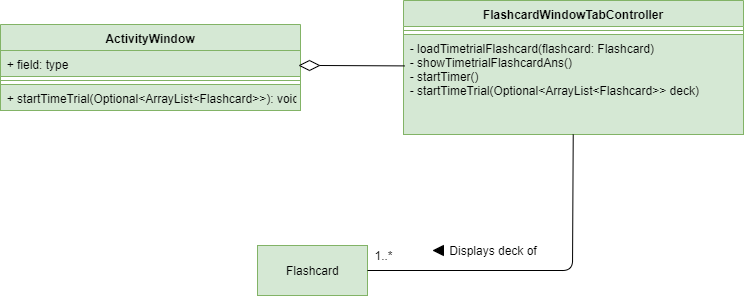

The diagram above was exported from draw.io. Its source (the exported page's mxGraphModel, read from the mxfile embedded in the PNG):
<mxGraphModel dx="636" dy="362" grid="1" gridSize="10" guides="1" tooltips="1" connect="1" arrows="1" fold="1" page="1" pageScale="1" pageWidth="850" pageHeight="1100" math="0" shadow="0">
  <root>
    <mxCell id="0" />
    <mxCell id="1" parent="0" />
    <mxCell id="aypSakk6bctL9NxhGwMq-1" value="FlashcardWindowTabController" style="swimlane;fontStyle=1;align=center;verticalAlign=top;childLayout=stackLayout;horizontal=1;startSize=26;horizontalStack=0;resizeParent=1;resizeParentMax=0;resizeLast=0;collapsible=1;marginBottom=0;fillColor=#d5e8d4;strokeColor=#82b366;" parent="1" vertex="1">
      <mxGeometry x="453" y="80" width="340" height="134" as="geometry" />
    </mxCell>
    <mxCell id="aypSakk6bctL9NxhGwMq-3" value="" style="line;strokeWidth=1;fillColor=#d5e8d4;align=left;verticalAlign=middle;spacingTop=-1;spacingLeft=3;spacingRight=3;rotatable=0;labelPosition=right;points=[];portConstraint=eastwest;strokeColor=#82b366;" parent="aypSakk6bctL9NxhGwMq-1" vertex="1">
      <mxGeometry y="26" width="340" height="8" as="geometry" />
    </mxCell>
    <mxCell id="aypSakk6bctL9NxhGwMq-4" value="- loadTimetrialFlashcard(flashcard: Flashcard)&#10;- showTimetrialFlashcardAns()&#10;- startTimer()&#10;- startTimeTrial(Optional&lt;ArrayList&lt;Flashcard&gt;&gt; deck)" style="text;strokeColor=#82b366;fillColor=#d5e8d4;align=left;verticalAlign=top;spacingLeft=4;spacingRight=4;overflow=hidden;rotatable=0;points=[[0,0.5],[1,0.5]];portConstraint=eastwest;" parent="aypSakk6bctL9NxhGwMq-1" vertex="1">
      <mxGeometry y="34" width="340" height="100" as="geometry" />
    </mxCell>
    <mxCell id="aypSakk6bctL9NxhGwMq-13" value="ActivityWindow" style="swimlane;fontStyle=1;align=center;verticalAlign=top;childLayout=stackLayout;horizontal=1;startSize=26;horizontalStack=0;resizeParent=1;resizeParentMax=0;resizeLast=0;collapsible=1;marginBottom=0;fillColor=#d5e8d4;strokeColor=#82b366;" parent="1" vertex="1">
      <mxGeometry x="50" y="104" width="300" height="86" as="geometry" />
    </mxCell>
    <mxCell id="aypSakk6bctL9NxhGwMq-14" value="+ field: type" style="text;strokeColor=#82b366;fillColor=#d5e8d4;align=left;verticalAlign=top;spacingLeft=4;spacingRight=4;overflow=hidden;rotatable=0;points=[[0,0.5],[1,0.5]];portConstraint=eastwest;" parent="aypSakk6bctL9NxhGwMq-13" vertex="1">
      <mxGeometry y="26" width="300" height="26" as="geometry" />
    </mxCell>
    <mxCell id="aypSakk6bctL9NxhGwMq-15" value="" style="line;strokeWidth=1;fillColor=#d5e8d4;align=left;verticalAlign=middle;spacingTop=-1;spacingLeft=3;spacingRight=3;rotatable=0;labelPosition=right;points=[];portConstraint=eastwest;strokeColor=#82b366;" parent="aypSakk6bctL9NxhGwMq-13" vertex="1">
      <mxGeometry y="52" width="300" height="8" as="geometry" />
    </mxCell>
    <mxCell id="aypSakk6bctL9NxhGwMq-16" value="+ startTimeTrial(Optional&lt;ArrayList&lt;Flashcard&gt;&gt;): void" style="text;strokeColor=#82b366;fillColor=#d5e8d4;align=left;verticalAlign=top;spacingLeft=4;spacingRight=4;overflow=hidden;rotatable=0;points=[[0,0.5],[1,0.5]];portConstraint=eastwest;" parent="aypSakk6bctL9NxhGwMq-13" vertex="1">
      <mxGeometry y="60" width="300" height="26" as="geometry" />
    </mxCell>
    <mxCell id="aypSakk6bctL9NxhGwMq-21" value="Flashcard" style="html=1;fillColor=#d5e8d4;strokeColor=#82b366;" parent="1" vertex="1">
      <mxGeometry x="307" y="325" width="110" height="50" as="geometry" />
    </mxCell>
    <mxCell id="aypSakk6bctL9NxhGwMq-30" value="" style="rhombus;whiteSpace=wrap;html=1;" parent="1" vertex="1">
      <mxGeometry x="349" y="140" width="20" height="10" as="geometry" />
    </mxCell>
    <mxCell id="aypSakk6bctL9NxhGwMq-33" value="" style="endArrow=none;html=1;exitX=1;exitY=0.5;exitDx=0;exitDy=0;entryX=0.003;entryY=0.314;entryDx=0;entryDy=0;entryPerimeter=0;" parent="1" source="aypSakk6bctL9NxhGwMq-30" target="aypSakk6bctL9NxhGwMq-4" edge="1">
      <mxGeometry width="50" height="50" relative="1" as="geometry">
        <mxPoint x="370" y="280" as="sourcePoint" />
        <mxPoint x="449" y="135" as="targetPoint" />
      </mxGeometry>
    </mxCell>
    <mxCell id="aypSakk6bctL9NxhGwMq-34" value="" style="endArrow=none;html=1;exitX=1;exitY=0.5;exitDx=0;exitDy=0;" parent="1" source="aypSakk6bctL9NxhGwMq-21" target="aypSakk6bctL9NxhGwMq-4" edge="1">
      <mxGeometry width="50" height="50" relative="1" as="geometry">
        <mxPoint x="510" y="360" as="sourcePoint" />
        <mxPoint x="450" y="340" as="targetPoint" />
        <Array as="points">
          <mxPoint x="622" y="350" />
        </Array>
      </mxGeometry>
    </mxCell>
    <mxCell id="aypSakk6bctL9NxhGwMq-38" value="" style="triangle;whiteSpace=wrap;html=1;rotation=-180;fillColor=#000000;" parent="1" vertex="1">
      <mxGeometry x="483" y="325" width="10" height="10" as="geometry" />
    </mxCell>
    <mxCell id="aypSakk6bctL9NxhGwMq-41" value="Displays deck of" style="text;html=1;strokeColor=none;fillColor=none;align=center;verticalAlign=middle;whiteSpace=wrap;rounded=0;" parent="1" vertex="1">
      <mxGeometry x="493" y="320" width="100" height="20" as="geometry" />
    </mxCell>
    <mxCell id="aypSakk6bctL9NxhGwMq-42" value="1..*" style="text;html=1;strokeColor=none;fillColor=none;align=center;verticalAlign=middle;whiteSpace=wrap;rounded=0;" parent="1" vertex="1">
      <mxGeometry x="413" y="325" width="40" height="20" as="geometry" />
    </mxCell>
  </root>
</mxGraphModel>